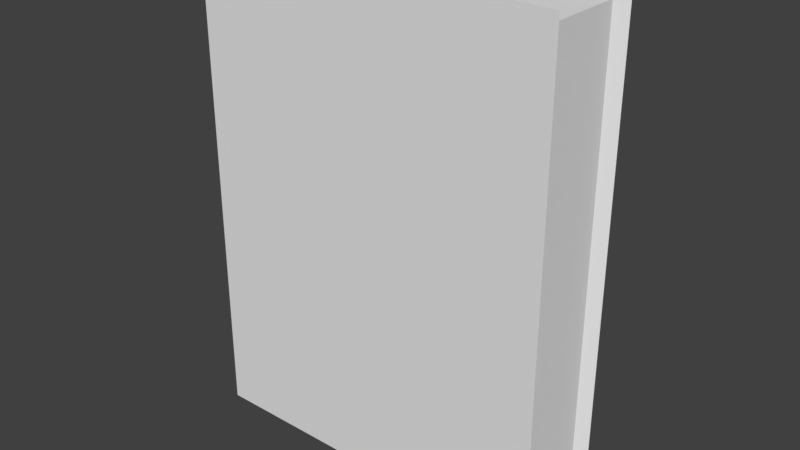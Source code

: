 # Source: book.blend  (saved by Blender 2.79.0; exported with 4.5.12 LTS)
import bpy
from mathutils import Matrix  # noqa: F401  (used for matrix-valued properties, if any)

bpy.ops.wm.read_factory_settings(use_empty=True)
scene = bpy.context.scene
scene.name = 'Scene'

# ---- collections
col_collection_1 = bpy.data.collections.new('Collection 1'); scene.collection.children.link(col_collection_1)

# ---- materials (node trees are filled in below, after node groups)
mat_material = bpy.data.materials.new('Material')
mat_material.alpha_threshold = 0.0
mat_material.use_transparent_shadow = False
mat_material.roughness = 0.5
mat_material.line_color = (0.0, 0.0, 0.0, 1.0)

# ---- material node trees

# ---- world
world_world = bpy.data.worlds.new('World'); scene.world = world_world
world_world.color = (0.05088, 0.05088, 0.05088)
world_world.use_sun_shadow = False
world_world.sun_shadow_jitter_overblur = 0.0
world_world.cycles.sampling_method = 'MANUAL'

# ---- meshes
me_cube = bpy.data.meshes.new('Cube')
me_cube.from_pydata([(1.0, 1.0, -1.0), (1.0, -1.0, -1.0), (-1.0, -1.0, -1.0), (-1.0, 1.0, -1.0), (1.0, 1.0, 1.0), (1.0, -1.0, 1.0), (-1.0, -1.0, 1.0), (-1.0, 1.0, 1.0), (1.056, 1.291, -1.056), (-1.056, 1.291, -1.056), (1.056, 1.291, 1.056), (1.056, -1.291, -1.056), (-1.056, -1.291, -1.056), (1.056, -1.291, 1.056), (-1.056, -1.291, 1.056), (-1.056, 1.291, 1.056)], [], [(0, 1, 2, 3), (4, 7, 6, 5), (0, 4, 5, 1), (7, 4, 10, 15), (6, 7, 15, 14), (4, 0, 8, 10), (11, 13, 14, 12), (12, 14, 15, 9), (10, 8, 9, 15), (3, 2, 12, 9), (2, 1, 11, 12), (0, 3, 9, 8), (5, 6, 14, 13), (1, 5, 13, 11)])
_uv = me_cube.uv_layers.new(name='UVMap')
_uv.uv.foreach_set('vector', [0.6521, 0.05631, 0.6521, 0.4437, 0.3392, 0.4437, 0.3392, 0.05631, 0.3217, 0.9437, 0.00875, 0.9437, 0.00875, 0.5563, 0.3217, 0.5563, 0.3217, 0.4437, 0.00875, 0.4437, 0.00875, 0.05631, 0.3217, 0.05631, 0.00875, 0.9437, 0.3217, 0.9437, 0.3304, 1.0, 0.0, 1.0, 0.9913, 0.4437, 0.9913, 0.05631, 1.0, 0.0, 1.0, 0.5, 0.00875, 0.4437, 0.3217, 0.4437, 0.3304, 0.5, 3.73e-08, 0.5, 0.6608, 0.4091, 0.6608, 1.847e-07, 0.9912, 0.0, 0.9913, 0.4091, 0.6608, 1.0, 0.3304, 1.0, 0.3304, 0.5, 0.6608, 0.5, 0.6608, 0.4091, 0.9913, 0.4091, 0.9913, 0.8181, 0.6608, 0.8181, 0.3392, 0.05631, 0.3392, 0.4437, 0.3304, 0.5, 0.3304, 2.309e-08, 0.3392, 0.4437, 0.6521, 0.4437, 0.6608, 0.5, 0.3304, 0.5, 0.6521, 0.05631, 0.3392, 0.05631, 0.3304, 2.309e-08, 0.6608, 0.0, 0.3217, 0.5563, 0.00875, 0.5563, 1.865e-08, 0.5, 0.3304, 0.5, 0.3217, 0.05631, 0.00875, 0.05631, 0.0, 0.0, 0.3304, 9.236e-08])
me_cube.materials.append(mat_material)
me_cube.use_remesh_preserve_volume = False
me_cube.use_remesh_preserve_attributes = False
me_cube.use_mirror_vertex_groups = False
me_cube.update()

# ---- objects
ob_cube = bpy.data.objects.new('Cube', me_cube)

# ---- transforms, parenting, visibility, modifiers, constraints
ob_cube.location = (0.0, 0.0, 0.0)
ob_cube.scale = (2.172, 0.4892, 2.888)
ob_cube.lock_rotations_4d = False
ob_cube.empty_display_type = 'ARROWS'
ob_cube.lineart.crease_threshold = 0.0

# ---- collection membership
col_collection_1.objects.link(ob_cube)

# ---- scene / render settings (as saved in the file)
scene.frame_start = 1; scene.frame_end = 250; scene.frame_set(1)
scene.render.engine = 'BLENDER_EEVEE_NEXT'
scene.render.resolution_percentage = 50
scene.render.dither_intensity = 0.0
scene.cycles.use_denoising = False
scene.cycles.samples = 128
scene.cycles.sampling_pattern = 'TABULATED_SOBOL'
scene.cycles.use_adaptive_sampling = False
scene.cycles.use_light_tree = False
scene.cycles.blur_glossy = 0.0
scene.cycles.sample_clamp_indirect = 0.0
scene.view_settings.view_transform = 'Standard'
bpy.context.view_layer.update()

# ---- added for rendering (the .blend has no active camera and no usable light): camera, sun
cam_auto = bpy.data.cameras.new('AutoCamera')
cam_auto.lens = 50.0
cam_auto.sensor_width = 36.0
cam_auto.clip_end = 1000.0
ob_auto_camera = bpy.data.objects.new('AutoCamera', cam_auto)
scene.collection.objects.link(ob_auto_camera)
ob_auto_camera.location = (7.15657, -8.58788, 5.72526)
ob_auto_camera.rotation_euler = (1.09748, -7.21219e-08, 0.694738)
scene.camera = ob_auto_camera
light_auto_sun = bpy.data.lights.new('AutoSun', 'SUN')
light_auto_sun.energy = 3.0
light_auto_sun.angle = 0.0523599
ob_auto_sun = bpy.data.objects.new('AutoSun', light_auto_sun)
scene.collection.objects.link(ob_auto_sun)
ob_auto_sun.rotation_euler = (0.872665, 0.174533, 0.523599)
bpy.context.view_layer.update()
